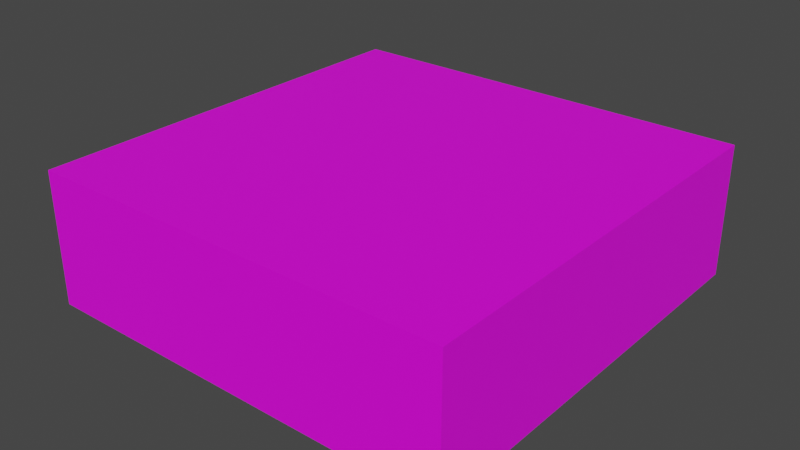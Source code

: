 # Source: test_room.blend  (saved by Blender 2.90.8; exported with 4.5.12 LTS)
import bpy
from mathutils import Matrix  # noqa: F401  (used for matrix-valued properties, if any)

bpy.ops.wm.read_factory_settings(use_empty=True)
scene = bpy.context.scene
scene.name = 'Scene'

# ---- collections
col_collection = bpy.data.collections.new('Collection'); scene.collection.children.link(col_collection)
col_collection_2 = bpy.data.collections.new('Collection 2'); scene.collection.children.link(col_collection_2)
col_collection_4 = bpy.data.collections.new('Collection 4'); scene.collection.children.link(col_collection_4)
col_collection_3 = bpy.data.collections.new('Collection 3'); scene.collection.children.link(col_collection_3)
col_collection_5 = bpy.data.collections.new('Collection 5'); scene.collection.children.link(col_collection_5)

# ---- images (referenced by path relative to the original .blend; pixels are not part of the script)
import os
ASSET_DIR = os.environ.get("B2B_ASSET_DIR", "")  # directory of the original .blend (textures are referenced by path, not embedded)
HERE = os.path.dirname(os.path.abspath(__file__))  # packed textures are extracted next to this script under _unpacked/

def load_image(name, relpath, width, height, colorspace="sRGB"):
    """Load a texture the original file referenced (path relative to the .blend, or extracted next to this script)."""
    p = next((c for c in (os.path.join(HERE, relpath), os.path.join(ASSET_DIR, relpath)) if relpath and os.path.exists(c)), "")
    if p:
        img = bpy.data.images.load(p, check_existing=True)
        img.name = name
    else:  # same state as the original file: an image datablock whose file is absent (Cycles renders it pink)
        img = bpy.data.images.new(name, width, height)
        img.source = "FILE"
        img.filepath = "//" + (relpath or name)
    img.colorspace_settings.name = colorspace
    return img
img_wooden_floor_png = load_image('wooden_floor.png', 'wooden_floor.png', 1024, 1024, 'sRGB')
img_wood_side_png = load_image('wood_side.png', 'wood_side.png', 1024, 1024, 'sRGB')
img_wall_png = load_image('wall.png', 'wall.png', 1024, 1024, 'sRGB')
img_mat_png = load_image('mat.png', 'mat.png', 1024, 1024, 'sRGB')
img_black_void_png = load_image('black_void.png', 'black_void.png', 1024, 1024, 'sRGB')
img_pillar_png = load_image('pillar.png', 'pillar.png', 1024, 1024, 'sRGB')
img_curtain_red_png = load_image('curtain_red.png', 'curtain_red.png', 1024, 1024, 'sRGB')
img_wooden_panel_3_png = load_image('wooden_panel_3.png', 'wooden_panel_3.png', 1024, 1024, 'sRGB')

# ---- materials (node trees are filled in below, after node groups)
mat_wooden_floor = bpy.data.materials.new('wooden_floor')
mat_wooden_floor.use_backface_culling = True
mat_wooden_floor.use_transparent_shadow = False
mat_ceiling = bpy.data.materials.new('ceiling')
mat_ceiling.use_backface_culling = True
mat_ceiling.use_transparent_shadow = False
mat_wall = bpy.data.materials.new('wall')
mat_wall.use_backface_culling = True
mat_wall.use_transparent_shadow = False
mat_mat = bpy.data.materials.new('mat')
mat_mat.use_backface_culling = True
mat_mat.use_transparent_shadow = False
mat_void = bpy.data.materials.new('void')
mat_void.use_backface_culling = True
mat_void.use_transparent_shadow = False
mat_pillar = bpy.data.materials.new('pillar')
mat_pillar.use_backface_culling = True
mat_pillar.use_transparent_shadow = False
mat_curtain_red = bpy.data.materials.new('curtain_red')
mat_curtain_red.use_backface_culling = True
mat_curtain_red.use_transparent_shadow = False
mat_wood_panel_3 = bpy.data.materials.new('wood_panel_3')
mat_wood_panel_3.use_backface_culling = True
mat_wood_panel_3.use_transparent_shadow = False

# ---- material node trees
mat_wooden_floor.use_nodes = True; mat_wooden_floor.node_tree.nodes.clear()
_N = mat_wooden_floor.node_tree.nodes; _L = mat_wooden_floor.node_tree.links
n0 = _N.new('ShaderNodeBsdfPrincipled'); n0.name = 'Principled BSDF'; n0.location = (10, 300)
n0.distribution = 'GGX'
n0.subsurface_method = 'BURLEY'
n0.inputs[3].default_value = 1.45
n0.inputs[27].default_value = (0.0, 0.0, 0.0, 1.0)
n0.inputs[28].default_value = 1.0
n1 = _N.new('ShaderNodeOutputMaterial'); n1.name = 'Material Output'; n1.location = (300, 300)
n2 = _N.new('ShaderNodeTexImage'); n2.name = 'Image Texture'; n2.location = (-280, 280)
n2.image = img_wooden_floor_png
_L.new(n0.outputs[0], n1.inputs[0])
_L.new(n2.outputs[0], n0.inputs[0])
n1.is_active_output = True
mat_ceiling.use_nodes = True; mat_ceiling.node_tree.nodes.clear()
_N = mat_ceiling.node_tree.nodes; _L = mat_ceiling.node_tree.links
n0 = _N.new('ShaderNodeBsdfPrincipled'); n0.name = 'Principled BSDF'; n0.location = (10, 300)
n0.distribution = 'GGX'
n0.subsurface_method = 'BURLEY'
n0.inputs[3].default_value = 1.45
n0.inputs[27].default_value = (0.0, 0.0, 0.0, 1.0)
n0.inputs[28].default_value = 1.0
n1 = _N.new('ShaderNodeOutputMaterial'); n1.name = 'Material Output'; n1.location = (300, 300)
n2 = _N.new('ShaderNodeTexImage'); n2.name = 'Image Texture'; n2.location = (-280, 280)
n2.image = img_wood_side_png
_L.new(n0.outputs[0], n1.inputs[0])
_L.new(n2.outputs[0], n0.inputs[0])
n1.is_active_output = True
mat_wall.use_nodes = True; mat_wall.node_tree.nodes.clear()
_N = mat_wall.node_tree.nodes; _L = mat_wall.node_tree.links
n0 = _N.new('ShaderNodeBsdfPrincipled'); n0.name = 'Principled BSDF'; n0.location = (10, 300)
n0.distribution = 'GGX'
n0.subsurface_method = 'BURLEY'
n0.inputs[3].default_value = 1.45
n0.inputs[27].default_value = (0.0, 0.0, 0.0, 1.0)
n0.inputs[28].default_value = 1.0
n1 = _N.new('ShaderNodeOutputMaterial'); n1.name = 'Material Output'; n1.location = (300, 300)
n2 = _N.new('ShaderNodeTexImage'); n2.name = 'Image Texture'; n2.location = (-280, 280)
n2.image = img_wall_png
_L.new(n0.outputs[0], n1.inputs[0])
_L.new(n2.outputs[0], n0.inputs[0])
n1.is_active_output = True
mat_mat.use_nodes = True; mat_mat.node_tree.nodes.clear()
_N = mat_mat.node_tree.nodes; _L = mat_mat.node_tree.links
n0 = _N.new('ShaderNodeBsdfPrincipled'); n0.name = 'Principled BSDF'; n0.location = (10, 300)
n0.distribution = 'GGX'
n0.subsurface_method = 'BURLEY'
n0.inputs[3].default_value = 1.45
n0.inputs[27].default_value = (0.0, 0.0, 0.0, 1.0)
n0.inputs[28].default_value = 1.0
n1 = _N.new('ShaderNodeOutputMaterial'); n1.name = 'Material Output'; n1.location = (300, 300)
n2 = _N.new('ShaderNodeTexImage'); n2.name = 'Image Texture'; n2.location = (-280, 280)
n2.image = img_mat_png
_L.new(n0.outputs[0], n1.inputs[0])
_L.new(n2.outputs[0], n0.inputs[0])
n1.is_active_output = True
mat_void.use_nodes = True; mat_void.node_tree.nodes.clear()
_N = mat_void.node_tree.nodes; _L = mat_void.node_tree.links
n0 = _N.new('ShaderNodeBsdfPrincipled'); n0.name = 'Principled BSDF'; n0.location = (10, 300)
n0.distribution = 'GGX'
n0.subsurface_method = 'BURLEY'
n0.inputs[3].default_value = 1.45
n0.inputs[27].default_value = (0.0, 0.0, 0.0, 1.0)
n0.inputs[28].default_value = 1.0
n1 = _N.new('ShaderNodeOutputMaterial'); n1.name = 'Material Output'; n1.location = (300, 300)
n2 = _N.new('ShaderNodeTexImage'); n2.name = 'Image Texture'; n2.location = (-280, 280)
n2.image = img_black_void_png
_L.new(n0.outputs[0], n1.inputs[0])
_L.new(n2.outputs[0], n0.inputs[0])
n1.is_active_output = True
mat_pillar.use_nodes = True; mat_pillar.node_tree.nodes.clear()
_N = mat_pillar.node_tree.nodes; _L = mat_pillar.node_tree.links
n0 = _N.new('ShaderNodeBsdfPrincipled'); n0.name = 'Principled BSDF'; n0.location = (10, 300)
n0.distribution = 'GGX'
n0.subsurface_method = 'BURLEY'
n0.inputs[3].default_value = 1.45
n0.inputs[27].default_value = (0.0, 0.0, 0.0, 1.0)
n0.inputs[28].default_value = 1.0
n1 = _N.new('ShaderNodeOutputMaterial'); n1.name = 'Material Output'; n1.location = (300, 300)
n2 = _N.new('ShaderNodeTexImage'); n2.name = 'Image Texture'; n2.location = (-280, 220)
n3 = _N.new('ShaderNodeTexImage'); n3.name = 'Image Texture.001'; n3.location = (-180, 280)
n3.image = img_pillar_png
_L.new(n0.outputs[0], n1.inputs[0])
_L.new(n3.outputs[0], n0.inputs[0])
n1.is_active_output = True
mat_curtain_red.use_nodes = True; mat_curtain_red.node_tree.nodes.clear()
_N = mat_curtain_red.node_tree.nodes; _L = mat_curtain_red.node_tree.links
n0 = _N.new('ShaderNodeBsdfPrincipled'); n0.name = 'Principled BSDF'; n0.location = (10, 300)
n0.distribution = 'GGX'
n0.subsurface_method = 'BURLEY'
n0.inputs[3].default_value = 1.45
n0.inputs[27].default_value = (0.0, 0.0, 0.0, 1.0)
n0.inputs[28].default_value = 1.0
n1 = _N.new('ShaderNodeOutputMaterial'); n1.name = 'Material Output'; n1.location = (300, 300)
n2 = _N.new('ShaderNodeTexImage'); n2.name = 'Image Texture'; n2.location = (-280, 280)
n2.image = img_curtain_red_png
_L.new(n0.outputs[0], n1.inputs[0])
_L.new(n2.outputs[0], n0.inputs[0])
n1.is_active_output = True
mat_wood_panel_3.use_nodes = True; mat_wood_panel_3.node_tree.nodes.clear()
_N = mat_wood_panel_3.node_tree.nodes; _L = mat_wood_panel_3.node_tree.links
n0 = _N.new('ShaderNodeBsdfPrincipled'); n0.name = 'Principled BSDF'; n0.location = (10, 300)
n0.distribution = 'GGX'
n0.subsurface_method = 'BURLEY'
n0.inputs[3].default_value = 1.45
n0.inputs[27].default_value = (0.0, 0.0, 0.0, 1.0)
n0.inputs[28].default_value = 1.0
n1 = _N.new('ShaderNodeOutputMaterial'); n1.name = 'Material Output'; n1.location = (300, 300)
n2 = _N.new('ShaderNodeTexImage'); n2.name = 'Image Texture'; n2.location = (-280, 280)
n2.image = img_wooden_panel_3_png
_L.new(n0.outputs[0], n1.inputs[0])
_L.new(n2.outputs[0], n0.inputs[0])
n1.is_active_output = True

# ---- world
world_world = bpy.data.worlds.new('World'); scene.world = world_world
world_world.use_nodes = True; world_world.node_tree.nodes.clear()
_N = world_world.node_tree.nodes; _L = world_world.node_tree.links
n0 = _N.new('ShaderNodeOutputWorld'); n0.name = 'World Output'; n0.location = (300, 300)
n1 = _N.new('ShaderNodeBackground'); n1.name = 'Background'; n1.location = (10, 300)
n1.inputs[0].default_value = (0.05088, 0.05088, 0.05088, 1.0)
_L.new(n1.outputs[0], n0.inputs[0])
n0.is_active_output = True
world_world.color = (0.05088, 0.05088, 0.05088)
world_world.use_sun_shadow = False
world_world.sun_shadow_jitter_overblur = 0.0

# ---- meshes
me_plane = bpy.data.meshes.new('Plane')
me_plane.from_pydata([(-8.0, -8.0, 0.0), (8.0, -8.0, 0.0), (-8.0, 8.0, 0.0), (8.0, 8.0, 0.0), (-8.0, 1.667, 0.0), (-8.0, -1.667, 0.0), (8.0, -1.667, 0.0), (8.0, 1.667, 0.0), (-1.667, -8.0, 0.0), (1.667, -8.0, 0.0), (1.667, 8.0, 0.0), (-1.667, 8.0, 0.0), (-1.667, -1.667, 0.0), (1.667, -1.667, 0.0), (-1.667, 1.667, 0.0), (1.667, 1.667, 0.0)], [], [(15, 7, 3, 10), (9, 1, 6, 13), (0, 8, 12, 5), (4, 14, 11, 2)])
_uv = me_plane.uv_layers.new(name='UVMap')
_uv.uv.foreach_set('vector', [0.0, 0.0, 0.0, 2.0, 2.0, 2.0, 2.0, 0.0, 0.0, 0.0, 0.0, 2.0, 2.0, 2.0, 2.0, 0.0, 0.0, 0.0, 0.0, 2.0, 2.0, 2.0, 2.0, 0.0, 0.0, 0.0, 0.0, 2.0, 2.0, 2.0, 2.0, 0.0])
me_plane.materials.append(mat_wooden_floor)
me_plane.use_remesh_fix_poles = True
me_plane.use_remesh_preserve_attributes = False
me_plane.use_mirror_vertex_groups = False
me_plane.update()
me_plane_006 = bpy.data.meshes.new('Plane.006')
me_plane_006.from_pydata([(-8.0, -8.0, 5.0), (8.0, -8.0, 5.0), (-8.0, 8.0, 5.0), (8.0, 8.0, 5.0)], [], [(0, 2, 3, 1)])
_uv = me_plane_006.uv_layers.new(name='UVMap')
_uv.uv.foreach_set('vector', [0.0, 0.0, 0.0, 2.0, 2.0, 2.0, 2.0, 0.0])
me_plane_006.materials.append(mat_ceiling)
me_plane_006.use_remesh_fix_poles = True
me_plane_006.use_remesh_preserve_attributes = False
me_plane_006.use_mirror_vertex_groups = False
me_plane_006.update()
me_plane_019 = bpy.data.meshes.new('Plane.019')
me_plane_019.from_pydata([(-8.0, -8.0, 0.0), (8.0, -8.0, 0.0), (-8.0, 8.0, 0.0), (8.0, 8.0, 0.0), (-8.0, 2.0, 0.0), (-8.0, -2.0, 0.0), (8.0, -2.0, 0.0), (8.0, 2.0, 0.0), (-2.0, -8.0, 0.0), (2.0, -8.0, 0.0), (2.0, 8.0, 0.0), (-2.0, 8.0, 0.0), (-8.0, 8.0, 3.5), (-8.0, 2.0, 3.5), (-2.0, 8.0, 3.5), (-8.0, -8.0, 3.5), (-8.0, -2.0, 3.5), (-2.0, -8.0, 3.5), (8.0, -8.0, 3.5), (8.0, -2.0, 3.5), (2.0, -8.0, 3.5), (8.0, 8.0, 3.5), (8.0, 2.0, 3.5), (2.0, 8.0, 3.5), (-8.0, 8.0, 5.0), (-8.0, 2.0, 5.0), (-2.0, 8.0, 5.0), (-8.0, -8.0, 5.0), (-8.0, -2.0, 5.0), (-2.0, -8.0, 5.0), (8.0, -8.0, 5.0), (8.0, -2.0, 5.0), (2.0, -8.0, 5.0), (8.0, 8.0, 5.0), (8.0, 2.0, 5.0), (2.0, 8.0, 5.0)], [], [(2, 12, 13, 4), (11, 14, 12, 2), (0, 15, 17, 8), (5, 16, 15, 0), (1, 18, 19, 6), (9, 20, 18, 1), (3, 21, 23, 10), (7, 22, 21, 3), (18, 20, 32, 30), (21, 22, 34, 33), (17, 15, 27, 29), (13, 12, 24, 25), (19, 18, 30, 31), (15, 16, 28, 27), (23, 21, 33, 35), (12, 14, 26, 24), (22, 19, 31, 34), (20, 17, 29, 32), (25, 28, 16, 13), (35, 26, 14, 23)])
_uv = me_plane_019.uv_layers.new(name='UVMap')
_uv.uv.foreach_set('vector', [0.0, 0.0, 0.0, 1.0, 2.0, 1.0, 2.0, 0.0, 0.0, 0.0, 0.0, 1.0, 2.0, 1.0, 2.0, 0.0, 0.0, 0.0, 0.0, 1.0, 2.0, 1.0, 2.0, 0.0, 0.0, 0.0, 0.0, 1.0, 2.0, 1.0, 2.0, 0.0, 0.0, 0.0, 0.0, 1.0, 2.0, 1.0, 2.0, 0.0, 0.0, 0.0, 0.0, 1.0, 2.0, 1.0, 2.0, 0.0, 0.0, 0.0, 0.0, 1.0, 2.0, 1.0, 2.0, 0.0, 0.0, 0.0, 0.0, 1.0, 2.0, 1.0, 2.0, 0.0, 0.0, 1.0, 0.0, 0.0, 1.0, 0.0, 1.0, 1.0, 0.0, 1.0, 0.0, 0.0, 1.0, 0.0, 1.0, 1.0, 0.0, 1.0, 0.0, 0.0, 1.0, 0.0, 1.0, 1.0, 0.0, 1.0, 0.0, 0.0, 1.0, 0.0, 1.0, 1.0, 0.0, 1.0, 0.0, 0.0, 1.0, 0.0, 1.0, 1.0, 0.0, 1.0, 0.0, 0.0, 1.0, 0.0, 1.0, 1.0, 0.0, 1.0, 0.0, 0.0, 1.0, 0.0, 1.0, 1.0, 0.0, 1.0, 0.0, 0.0, 1.0, 0.0, 1.0, 1.0, 0.0, 0.0, 0.0, 1.0, 1.0, 1.0, 1.0, 0.0, 0.0, 0.0, 0.0, 1.0, 1.0, 1.0, 1.0, 0.0, 1.0, 1.0, 1.0, 0.0, 0.0, 0.0, 0.0, 1.0, 1.0, 1.0, 1.0, 0.0, 0.0, 0.0, 0.0, 1.0])
me_plane_019.materials.append(mat_wall)
me_plane_019.use_remesh_fix_poles = True
me_plane_019.use_remesh_preserve_attributes = False
me_plane_019.use_mirror_vertex_groups = False
me_plane_019.update()
me_plane_021 = bpy.data.meshes.new('Plane.021')
me_plane_021.from_pydata([(-8.0, 1.667, 0.0), (-8.0, -1.667, 0.0), (8.0, -1.667, 0.0), (8.0, 1.667, 0.0), (-1.667, -8.0, 0.0), (1.667, -8.0, 0.0), (1.667, 8.0, 0.0), (-1.667, 8.0, 0.0), (-1.667, -1.667, 0.0), (1.667, -1.667, 0.0), (-1.667, 1.667, 0.0), (1.667, 1.667, 0.0)], [], [(9, 2, 3, 11), (1, 8, 10, 0), (8, 9, 11, 10), (4, 5, 9, 8), (10, 11, 6, 7)])
_uv = me_plane_021.uv_layers.new(name='UVMap')
_uv.uv.foreach_set('vector', [2.0, 0.0001217, 5.8, 0.0001217, 5.8, 1.0, 2.0, 1.0, -3.8, 0.0001217, 0.0001515, 0.0001217, 0.0001515, 1.0, -3.8, 1.0, 0.0001515, 0.0001217, 2.0, 0.0001217, 2.0, 1.0, 0.0001515, 1.0, 0.0001515, -1.9, 2.0, -1.9, 2.0, 0.0001217, 0.0001515, 0.0001217, 0.0001515, 1.0, 2.0, 1.0, 2.0, 2.9, 0.0001506, 2.9])
me_plane_021.materials.append(mat_mat)
me_plane_021.use_remesh_fix_poles = True
me_plane_021.use_remesh_preserve_attributes = False
me_plane_021.use_mirror_vertex_groups = False
me_plane_021.update()
me_plane_002 = bpy.data.meshes.new('Plane.002')
me_plane_002.from_pydata([(1.4, 0.0, 0.0), (-1.4, 0.0, 0.0), (1.4, 0.0, 3.6), (-1.4, 0.0, 3.6)], [], [(0, 2, 3, 1)])
_uv = me_plane_002.uv_layers.new(name='UVMap')
_uv.uv.foreach_set('vector', [0.0, 0.0, 0.0, 1.0, 1.0, 1.0, 1.0, 0.0])
me_plane_002.materials.append(mat_void)
me_plane_002.use_remesh_fix_poles = True
me_plane_002.use_remesh_preserve_attributes = False
me_plane_002.use_mirror_vertex_groups = False
me_plane_002.update()
me_plane_003 = bpy.data.meshes.new('Plane.003')
me_plane_003.from_pydata([(-2.0, -0.6, 0.0), (-1.4, -0.6, 0.0), (-2.0, 0.0, 0.0), (-1.4, 0.0, 0.0), (-2.0, 0.0, 4.0), (-2.0, -0.6, 4.0), (-1.4, -0.6, 4.0), (-1.4, 0.0, 4.0), (1.4, -0.6, 0.0), (2.0, -0.6, 0.0), (1.4, 0.0, 0.0), (2.0, 0.0, 0.0), (1.4, 0.0, 4.0), (1.4, -0.6, 4.0), (2.0, -0.6, 4.0), (2.0, 0.0, 4.0), (-1.4, -0.6, 2.5), (-2.0, -0.6, 2.5), (-1.4, 0.0, 2.5), (-2.0, 0.0, 2.5), (2.0, -0.6, 2.5), (1.4, -0.6, 2.5), (2.0, 0.0, 2.5), (1.4, 0.0, 2.5)], [], [(17, 16, 6, 5), (16, 18, 7, 6), (19, 17, 5, 4), (18, 19, 4, 7), (21, 20, 14, 13), (20, 22, 15, 14), (23, 21, 13, 12), (22, 23, 12, 15), (3, 2, 19, 18), (2, 0, 17, 19), (1, 3, 18, 16), (0, 1, 16, 17), (11, 10, 23, 22), (10, 8, 21, 23), (9, 11, 22, 20), (8, 9, 20, 21), (12, 13, 14, 15), (4, 5, 6, 7)])
_uv = me_plane_003.uv_layers.new(name='UVMap')
_uv.uv.foreach_set('vector', [0.0, 0.879, 1.0, 0.879, 1.0, 1.0, 0.0, 1.0, 0.0, 0.879, 1.0, 0.879, 1.0, 1.0, 0.0, 1.0, 0.0, 0.879, 1.0, 0.879, 1.0, 1.0, 0.0, 1.0, 0.0, 0.879, 1.0, 0.879, 1.0, 1.0, 0.0, 1.0, 0.0, 0.879, 1.0, 0.879, 1.0, 1.0, 0.0, 1.0, 0.0, 0.879, 1.0, 0.879, 1.0, 1.0, 0.0, 1.0, 0.0, 0.879, 1.0, 0.879, 1.0, 1.0, 0.0, 1.0, 0.0, 0.879, 1.0, 0.879, 1.0, 1.0, 0.0, 1.0, 0.0, 0.0, 1.0, 0.0, 1.0, 0.879, 0.0, 0.879, 0.0, 0.0, 1.0, 0.0, 1.0, 0.879, 0.0, 0.879, 0.0, 0.0, 1.0, 0.0, 1.0, 0.879, 0.0, 0.879, 0.0, 0.0, 1.0, 0.0, 1.0, 0.879, 0.0, 0.879, 0.0, 0.0, 1.0, 0.0, 1.0, 0.879, 0.0, 0.879, 0.0, 0.0, 1.0, 0.0, 1.0, 0.879, 0.0, 0.879, 0.0, 0.0, 1.0, 0.0, 1.0, 0.879, 0.0, 0.879, 0.0, 0.0, 1.0, 0.0, 1.0, 0.879, 0.0, 0.879, 0.0, 0.3782, 1.0, 0.3782, 1.0, 1.0, 0.0, 1.0, 0.0, 0.3782, 1.0, 0.3782, 1.0, 1.0, 0.0, 1.0])
me_plane_003.materials.append(mat_pillar)
me_plane_003.use_remesh_fix_poles = True
me_plane_003.use_remesh_preserve_attributes = False
me_plane_003.use_mirror_vertex_groups = False
me_plane_003.update()
me_plane_004 = bpy.data.meshes.new('Plane.004')
me_plane_004.from_pydata([(1.4, -0.3, 1.0), (-1.4, -0.3, 1.0), (1.4, -0.3, 3.6), (-1.4, -0.3, 3.6)], [], [(0, 2, 3, 1)])
_uv = me_plane_004.uv_layers.new(name='UVMap')
_uv.uv.foreach_set('vector', [0.0, 0.0, 0.0, 1.0, 1.0, 1.0, 1.0, 0.0])
me_plane_004.materials.append(mat_curtain_red)
me_plane_004.use_remesh_fix_poles = True
me_plane_004.use_remesh_preserve_attributes = False
me_plane_004.use_mirror_vertex_groups = False
me_plane_004.update()
me_plane_005 = bpy.data.meshes.new('Plane.005')
me_plane_005.from_pydata([(-1.4, -2.235e-08, 3.6), (-1.4, -0.5, 3.6), (-1.4, -2.235e-08, 4.0), (-1.4, -0.5, 4.0), (1.4, -2.235e-08, 3.6), (1.4, -0.5, 3.6), (1.4, -2.235e-08, 4.0), (1.4, -0.5, 4.0)], [], [(6, 2, 3, 7), (1, 5, 7, 3), (2, 6, 4, 0), (0, 4, 5, 1)])
_uv = me_plane_005.uv_layers.new(name='UVMap')
_uv.uv.foreach_set('vector', [-1.192e-07, 0.2675, 1.0, 0.2675, 1.0, 5.96e-08, -1.192e-07, 7.451e-08, -1.192e-07, 0.2675, 1.0, 0.2675, 1.0, 5.96e-08, -1.192e-07, 7.451e-08, -1.192e-07, 0.2675, 1.0, 0.2675, 1.0, 5.96e-08, -1.192e-07, 7.451e-08, -1.192e-07, 0.2675, 1.0, 0.2675, 1.0, 5.96e-08, -1.192e-07, 7.451e-08])
me_plane_005.materials.append(mat_wood_panel_3)
me_plane_005.use_remesh_fix_poles = True
me_plane_005.use_remesh_preserve_attributes = False
me_plane_005.use_mirror_vertex_groups = False
me_plane_005.update()
me_plane_011 = bpy.data.meshes.new('Plane.011')
me_plane_011.from_pydata([(1.4, 0.0, 0.0), (-1.4, 0.0, 0.0), (1.4, 0.0, 3.6), (-1.4, 0.0, 3.6)], [], [(0, 2, 3, 1)])
_uv = me_plane_011.uv_layers.new(name='UVMap')
_uv.uv.foreach_set('vector', [0.0, 0.0, 0.0, 1.0, 1.0, 1.0, 1.0, 0.0])
me_plane_011.materials.append(mat_void)
me_plane_011.use_remesh_fix_poles = True
me_plane_011.use_remesh_preserve_attributes = False
me_plane_011.use_mirror_vertex_groups = False
me_plane_011.update()
me_plane_012 = bpy.data.meshes.new('Plane.012')
me_plane_012.from_pydata([(-2.0, -0.6, 0.0), (-1.4, -0.6, 0.0), (-2.0, 0.0, 0.0), (-1.4, 0.0, 0.0), (-2.0, 0.0, 4.0), (-2.0, -0.6, 4.0), (-1.4, -0.6, 4.0), (-1.4, 0.0, 4.0), (1.4, -0.6, 0.0), (2.0, -0.6, 0.0), (1.4, 0.0, 0.0), (2.0, 0.0, 0.0), (1.4, 0.0, 4.0), (1.4, -0.6, 4.0), (2.0, -0.6, 4.0), (2.0, 0.0, 4.0), (-1.4, -0.6, 2.5), (-2.0, -0.6, 2.5), (-1.4, 0.0, 2.5), (-2.0, 0.0, 2.5), (2.0, -0.6, 2.5), (1.4, -0.6, 2.5), (2.0, 0.0, 2.5), (1.4, 0.0, 2.5)], [], [(17, 16, 6, 5), (16, 18, 7, 6), (19, 17, 5, 4), (18, 19, 4, 7), (21, 20, 14, 13), (20, 22, 15, 14), (23, 21, 13, 12), (22, 23, 12, 15), (3, 2, 19, 18), (2, 0, 17, 19), (1, 3, 18, 16), (0, 1, 16, 17), (11, 10, 23, 22), (10, 8, 21, 23), (9, 11, 22, 20), (8, 9, 20, 21), (12, 13, 14, 15), (4, 5, 6, 7)])
_uv = me_plane_012.uv_layers.new(name='UVMap')
_uv.uv.foreach_set('vector', [0.0, 0.879, 1.0, 0.879, 1.0, 1.0, 0.0, 1.0, 0.0, 0.879, 1.0, 0.879, 1.0, 1.0, 0.0, 1.0, 0.0, 0.879, 1.0, 0.879, 1.0, 1.0, 0.0, 1.0, 0.0, 0.879, 1.0, 0.879, 1.0, 1.0, 0.0, 1.0, 0.0, 0.879, 1.0, 0.879, 1.0, 1.0, 0.0, 1.0, 0.0, 0.879, 1.0, 0.879, 1.0, 1.0, 0.0, 1.0, 0.0, 0.879, 1.0, 0.879, 1.0, 1.0, 0.0, 1.0, 0.0, 0.879, 1.0, 0.879, 1.0, 1.0, 0.0, 1.0, 0.0, 0.0, 1.0, 0.0, 1.0, 0.879, 0.0, 0.879, 0.0, 0.0, 1.0, 0.0, 1.0, 0.879, 0.0, 0.879, 0.0, 0.0, 1.0, 0.0, 1.0, 0.879, 0.0, 0.879, 0.0, 0.0, 1.0, 0.0, 1.0, 0.879, 0.0, 0.879, 0.0, 0.0, 1.0, 0.0, 1.0, 0.879, 0.0, 0.879, 0.0, 0.0, 1.0, 0.0, 1.0, 0.879, 0.0, 0.879, 0.0, 0.0, 1.0, 0.0, 1.0, 0.879, 0.0, 0.879, 0.0, 0.0, 1.0, 0.0, 1.0, 0.879, 0.0, 0.879, 0.0, 0.3782, 1.0, 0.3782, 1.0, 1.0, 0.0, 1.0, 0.0, 0.3782, 1.0, 0.3782, 1.0, 1.0, 0.0, 1.0])
me_plane_012.materials.append(mat_pillar)
me_plane_012.use_remesh_fix_poles = True
me_plane_012.use_remesh_preserve_attributes = False
me_plane_012.use_mirror_vertex_groups = False
me_plane_012.update()
me_plane_013 = bpy.data.meshes.new('Plane.013')
me_plane_013.from_pydata([(1.4, -0.3, 1.0), (-1.4, -0.3, 1.0), (1.4, -0.3, 3.6), (-1.4, -0.3, 3.6)], [], [(0, 2, 3, 1)])
_uv = me_plane_013.uv_layers.new(name='UVMap')
_uv.uv.foreach_set('vector', [0.0, 0.0, 0.0, 1.0, 1.0, 1.0, 1.0, 0.0])
me_plane_013.materials.append(mat_curtain_red)
me_plane_013.use_remesh_fix_poles = True
me_plane_013.use_remesh_preserve_attributes = False
me_plane_013.use_mirror_vertex_groups = False
me_plane_013.update()
me_plane_014 = bpy.data.meshes.new('Plane.014')
me_plane_014.from_pydata([(-1.4, -2.235e-08, 3.6), (-1.4, -0.5, 3.6), (-1.4, -2.235e-08, 4.0), (-1.4, -0.5, 4.0), (1.4, -2.235e-08, 3.6), (1.4, -0.5, 3.6), (1.4, -2.235e-08, 4.0), (1.4, -0.5, 4.0)], [], [(6, 2, 3, 7), (1, 5, 7, 3), (2, 6, 4, 0), (0, 4, 5, 1)])
_uv = me_plane_014.uv_layers.new(name='UVMap')
_uv.uv.foreach_set('vector', [-1.192e-07, 0.2675, 1.0, 0.2675, 1.0, 5.96e-08, -1.192e-07, 7.451e-08, -1.192e-07, 0.2675, 1.0, 0.2675, 1.0, 5.96e-08, -1.192e-07, 7.451e-08, -1.192e-07, 0.2675, 1.0, 0.2675, 1.0, 5.96e-08, -1.192e-07, 7.451e-08, -1.192e-07, 0.2675, 1.0, 0.2675, 1.0, 5.96e-08, -1.192e-07, 7.451e-08])
me_plane_014.materials.append(mat_wood_panel_3)
me_plane_014.use_remesh_fix_poles = True
me_plane_014.use_remesh_preserve_attributes = False
me_plane_014.use_mirror_vertex_groups = False
me_plane_014.update()
me_plane_007 = bpy.data.meshes.new('Plane.007')
me_plane_007.from_pydata([(1.4, 0.0, 0.0), (-1.4, 0.0, 0.0), (1.4, 0.0, 3.6), (-1.4, 0.0, 3.6)], [], [(0, 2, 3, 1)])
_uv = me_plane_007.uv_layers.new(name='UVMap')
_uv.uv.foreach_set('vector', [0.0, 0.0, 0.0, 1.0, 1.0, 1.0, 1.0, 0.0])
me_plane_007.materials.append(mat_void)
me_plane_007.use_remesh_fix_poles = True
me_plane_007.use_remesh_preserve_attributes = False
me_plane_007.use_mirror_vertex_groups = False
me_plane_007.update()
me_plane_008 = bpy.data.meshes.new('Plane.008')
me_plane_008.from_pydata([(-2.0, -0.6, 0.0), (-1.4, -0.6, 0.0), (-2.0, 0.0, 0.0), (-1.4, 0.0, 0.0), (-2.0, 0.0, 4.0), (-2.0, -0.6, 4.0), (-1.4, -0.6, 4.0), (-1.4, 0.0, 4.0), (1.4, -0.6, 0.0), (2.0, -0.6, 0.0), (1.4, 0.0, 0.0), (2.0, 0.0, 0.0), (1.4, 0.0, 4.0), (1.4, -0.6, 4.0), (2.0, -0.6, 4.0), (2.0, 0.0, 4.0), (-1.4, -0.6, 2.5), (-2.0, -0.6, 2.5), (-1.4, 0.0, 2.5), (-2.0, 0.0, 2.5), (2.0, -0.6, 2.5), (1.4, -0.6, 2.5), (2.0, 0.0, 2.5), (1.4, 0.0, 2.5)], [], [(17, 16, 6, 5), (16, 18, 7, 6), (19, 17, 5, 4), (18, 19, 4, 7), (21, 20, 14, 13), (20, 22, 15, 14), (23, 21, 13, 12), (22, 23, 12, 15), (3, 2, 19, 18), (2, 0, 17, 19), (1, 3, 18, 16), (0, 1, 16, 17), (11, 10, 23, 22), (10, 8, 21, 23), (9, 11, 22, 20), (8, 9, 20, 21), (12, 13, 14, 15), (4, 5, 6, 7)])
_uv = me_plane_008.uv_layers.new(name='UVMap')
_uv.uv.foreach_set('vector', [0.0, 0.879, 1.0, 0.879, 1.0, 1.0, 0.0, 1.0, 0.0, 0.879, 1.0, 0.879, 1.0, 1.0, 0.0, 1.0, 0.0, 0.879, 1.0, 0.879, 1.0, 1.0, 0.0, 1.0, 0.0, 0.879, 1.0, 0.879, 1.0, 1.0, 0.0, 1.0, 0.0, 0.879, 1.0, 0.879, 1.0, 1.0, 0.0, 1.0, 0.0, 0.879, 1.0, 0.879, 1.0, 1.0, 0.0, 1.0, 0.0, 0.879, 1.0, 0.879, 1.0, 1.0, 0.0, 1.0, 0.0, 0.879, 1.0, 0.879, 1.0, 1.0, 0.0, 1.0, 0.0, 0.0, 1.0, 0.0, 1.0, 0.879, 0.0, 0.879, 0.0, 0.0, 1.0, 0.0, 1.0, 0.879, 0.0, 0.879, 0.0, 0.0, 1.0, 0.0, 1.0, 0.879, 0.0, 0.879, 0.0, 0.0, 1.0, 0.0, 1.0, 0.879, 0.0, 0.879, 0.0, 0.0, 1.0, 0.0, 1.0, 0.879, 0.0, 0.879, 0.0, 0.0, 1.0, 0.0, 1.0, 0.879, 0.0, 0.879, 0.0, 0.0, 1.0, 0.0, 1.0, 0.879, 0.0, 0.879, 0.0, 0.0, 1.0, 0.0, 1.0, 0.879, 0.0, 0.879, 0.0, 0.3782, 1.0, 0.3782, 1.0, 1.0, 0.0, 1.0, 0.0, 0.3782, 1.0, 0.3782, 1.0, 1.0, 0.0, 1.0])
me_plane_008.materials.append(mat_pillar)
me_plane_008.use_remesh_fix_poles = True
me_plane_008.use_remesh_preserve_attributes = False
me_plane_008.use_mirror_vertex_groups = False
me_plane_008.update()
me_plane_009 = bpy.data.meshes.new('Plane.009')
me_plane_009.from_pydata([(1.4, -0.3, 1.0), (-1.4, -0.3, 1.0), (1.4, -0.3, 3.6), (-1.4, -0.3, 3.6)], [], [(0, 2, 3, 1)])
_uv = me_plane_009.uv_layers.new(name='UVMap')
_uv.uv.foreach_set('vector', [0.0, 0.0, 0.0, 1.0, 1.0, 1.0, 1.0, 0.0])
me_plane_009.materials.append(mat_curtain_red)
me_plane_009.use_remesh_fix_poles = True
me_plane_009.use_remesh_preserve_attributes = False
me_plane_009.use_mirror_vertex_groups = False
me_plane_009.update()
me_plane_010 = bpy.data.meshes.new('Plane.010')
me_plane_010.from_pydata([(-1.4, -2.235e-08, 3.6), (-1.4, -0.5, 3.6), (-1.4, -2.235e-08, 4.0), (-1.4, -0.5, 4.0), (1.4, -2.235e-08, 3.6), (1.4, -0.5, 3.6), (1.4, -2.235e-08, 4.0), (1.4, -0.5, 4.0)], [], [(6, 2, 3, 7), (1, 5, 7, 3), (2, 6, 4, 0), (0, 4, 5, 1)])
_uv = me_plane_010.uv_layers.new(name='UVMap')
_uv.uv.foreach_set('vector', [-1.192e-07, 0.2675, 1.0, 0.2675, 1.0, 5.96e-08, -1.192e-07, 7.451e-08, -1.192e-07, 0.2675, 1.0, 0.2675, 1.0, 5.96e-08, -1.192e-07, 7.451e-08, -1.192e-07, 0.2675, 1.0, 0.2675, 1.0, 5.96e-08, -1.192e-07, 7.451e-08, -1.192e-07, 0.2675, 1.0, 0.2675, 1.0, 5.96e-08, -1.192e-07, 7.451e-08])
me_plane_010.materials.append(mat_wood_panel_3)
me_plane_010.use_remesh_fix_poles = True
me_plane_010.use_remesh_preserve_attributes = False
me_plane_010.use_mirror_vertex_groups = False
me_plane_010.update()
me_plane_015 = bpy.data.meshes.new('Plane.015')
me_plane_015.from_pydata([(1.4, 0.0, 0.0), (-1.4, 0.0, 0.0), (1.4, 0.0, 3.6), (-1.4, 0.0, 3.6)], [], [(0, 2, 3, 1)])
_uv = me_plane_015.uv_layers.new(name='UVMap')
_uv.uv.foreach_set('vector', [0.0, 0.0, 0.0, 1.0, 1.0, 1.0, 1.0, 0.0])
me_plane_015.materials.append(mat_void)
me_plane_015.use_remesh_fix_poles = True
me_plane_015.use_remesh_preserve_attributes = False
me_plane_015.use_mirror_vertex_groups = False
me_plane_015.update()
me_plane_016 = bpy.data.meshes.new('Plane.016')
me_plane_016.from_pydata([(-2.0, -0.6, 0.0), (-1.4, -0.6, 0.0), (-2.0, 0.0, 0.0), (-1.4, 0.0, 0.0), (-2.0, 0.0, 4.0), (-2.0, -0.6, 4.0), (-1.4, -0.6, 4.0), (-1.4, 0.0, 4.0), (1.4, -0.6, 0.0), (2.0, -0.6, 0.0), (1.4, 0.0, 0.0), (2.0, 0.0, 0.0), (1.4, 0.0, 4.0), (1.4, -0.6, 4.0), (2.0, -0.6, 4.0), (2.0, 0.0, 4.0), (-1.4, -0.6, 2.5), (-2.0, -0.6, 2.5), (-1.4, 0.0, 2.5), (-2.0, 0.0, 2.5), (2.0, -0.6, 2.5), (1.4, -0.6, 2.5), (2.0, 0.0, 2.5), (1.4, 0.0, 2.5)], [], [(17, 16, 6, 5), (16, 18, 7, 6), (19, 17, 5, 4), (18, 19, 4, 7), (21, 20, 14, 13), (20, 22, 15, 14), (23, 21, 13, 12), (22, 23, 12, 15), (3, 2, 19, 18), (2, 0, 17, 19), (1, 3, 18, 16), (0, 1, 16, 17), (11, 10, 23, 22), (10, 8, 21, 23), (9, 11, 22, 20), (8, 9, 20, 21), (12, 13, 14, 15), (4, 5, 6, 7)])
_uv = me_plane_016.uv_layers.new(name='UVMap')
_uv.uv.foreach_set('vector', [0.0, 0.879, 1.0, 0.879, 1.0, 1.0, 0.0, 1.0, 0.0, 0.879, 1.0, 0.879, 1.0, 1.0, 0.0, 1.0, 0.0, 0.879, 1.0, 0.879, 1.0, 1.0, 0.0, 1.0, 0.0, 0.879, 1.0, 0.879, 1.0, 1.0, 0.0, 1.0, 0.0, 0.879, 1.0, 0.879, 1.0, 1.0, 0.0, 1.0, 0.0, 0.879, 1.0, 0.879, 1.0, 1.0, 0.0, 1.0, 0.0, 0.879, 1.0, 0.879, 1.0, 1.0, 0.0, 1.0, 0.0, 0.879, 1.0, 0.879, 1.0, 1.0, 0.0, 1.0, 0.0, 0.0, 1.0, 0.0, 1.0, 0.879, 0.0, 0.879, 0.0, 0.0, 1.0, 0.0, 1.0, 0.879, 0.0, 0.879, 0.0, 0.0, 1.0, 0.0, 1.0, 0.879, 0.0, 0.879, 0.0, 0.0, 1.0, 0.0, 1.0, 0.879, 0.0, 0.879, 0.0, 0.0, 1.0, 0.0, 1.0, 0.879, 0.0, 0.879, 0.0, 0.0, 1.0, 0.0, 1.0, 0.879, 0.0, 0.879, 0.0, 0.0, 1.0, 0.0, 1.0, 0.879, 0.0, 0.879, 0.0, 0.0, 1.0, 0.0, 1.0, 0.879, 0.0, 0.879, 0.0, 0.3782, 1.0, 0.3782, 1.0, 1.0, 0.0, 1.0, 0.0, 0.3782, 1.0, 0.3782, 1.0, 1.0, 0.0, 1.0])
me_plane_016.materials.append(mat_pillar)
me_plane_016.use_remesh_fix_poles = True
me_plane_016.use_remesh_preserve_attributes = False
me_plane_016.use_mirror_vertex_groups = False
me_plane_016.update()
me_plane_017 = bpy.data.meshes.new('Plane.017')
me_plane_017.from_pydata([(1.4, -0.3, 1.0), (-1.4, -0.3, 1.0), (1.4, -0.3, 3.6), (-1.4, -0.3, 3.6)], [], [(0, 2, 3, 1)])
_uv = me_plane_017.uv_layers.new(name='UVMap')
_uv.uv.foreach_set('vector', [0.0, 0.0, 0.0, 1.0, 1.0, 1.0, 1.0, 0.0])
me_plane_017.materials.append(mat_curtain_red)
me_plane_017.use_remesh_fix_poles = True
me_plane_017.use_remesh_preserve_attributes = False
me_plane_017.use_mirror_vertex_groups = False
me_plane_017.update()
me_plane_018 = bpy.data.meshes.new('Plane.018')
me_plane_018.from_pydata([(-1.4, -2.235e-08, 3.6), (-1.4, -0.5, 3.6), (-1.4, -2.235e-08, 4.0), (-1.4, -0.5, 4.0), (1.4, -2.235e-08, 3.6), (1.4, -0.5, 3.6), (1.4, -2.235e-08, 4.0), (1.4, -0.5, 4.0)], [], [(6, 2, 3, 7), (1, 5, 7, 3), (2, 6, 4, 0), (0, 4, 5, 1)])
_uv = me_plane_018.uv_layers.new(name='UVMap')
_uv.uv.foreach_set('vector', [-1.192e-07, 0.2675, 1.0, 0.2675, 1.0, 5.96e-08, -1.192e-07, 7.451e-08, -1.192e-07, 0.2675, 1.0, 0.2675, 1.0, 5.96e-08, -1.192e-07, 7.451e-08, -1.192e-07, 0.2675, 1.0, 0.2675, 1.0, 5.96e-08, -1.192e-07, 7.451e-08, -1.192e-07, 0.2675, 1.0, 0.2675, 1.0, 5.96e-08, -1.192e-07, 7.451e-08])
me_plane_018.materials.append(mat_wood_panel_3)
me_plane_018.use_remesh_fix_poles = True
me_plane_018.use_remesh_preserve_attributes = False
me_plane_018.use_mirror_vertex_groups = False
me_plane_018.update()

# ---- objects
ob_plane = bpy.data.objects.new('Plane', me_plane)
ob_plane_006 = bpy.data.objects.new('Plane.006', me_plane_006)
ob_plane_018 = bpy.data.objects.new('Plane.018', me_plane_019)
ob_plane_019 = bpy.data.objects.new('Plane.019', me_plane_021)
ob_plane_002 = bpy.data.objects.new('Plane.002', me_plane_002)
ob_plane_003 = bpy.data.objects.new('Plane.003', me_plane_003)
ob_plane_004 = bpy.data.objects.new('Plane.004', me_plane_004)
ob_plane_005 = bpy.data.objects.new('Plane.005', me_plane_005)
ob_plane_010 = bpy.data.objects.new('Plane.010', me_plane_011)
ob_plane_011 = bpy.data.objects.new('Plane.011', me_plane_012)
ob_plane_012 = bpy.data.objects.new('Plane.012', me_plane_013)
ob_plane_013 = bpy.data.objects.new('Plane.013', me_plane_014)
ob_plane_001 = bpy.data.objects.new('Plane.001', me_plane_007)
ob_plane_007 = bpy.data.objects.new('Plane.007', me_plane_008)
ob_plane_008 = bpy.data.objects.new('Plane.008', me_plane_009)
ob_plane_009 = bpy.data.objects.new('Plane.009', me_plane_010)
ob_plane_014 = bpy.data.objects.new('Plane.014', me_plane_015)
ob_plane_015 = bpy.data.objects.new('Plane.015', me_plane_016)
ob_plane_016 = bpy.data.objects.new('Plane.016', me_plane_017)
ob_plane_017 = bpy.data.objects.new('Plane.017', me_plane_018)

# ---- transforms, parenting, visibility, modifiers, constraints
ob_plane.location = (0.0, 0.0, 0.0)
ob_plane.lineart.crease_threshold = 0.0
ob_plane_006.location = (0.0, 0.0, 0.0)
ob_plane_006.lineart.crease_threshold = 0.0
ob_plane_018.location = (0.0, 0.0, 0.0)
ob_plane_018.lineart.crease_threshold = 0.0
ob_plane_019.location = (0.0, 0.0, 0.0)
ob_plane_019.lineart.crease_threshold = 0.0
ob_plane_002.location = (0.0, 8.0, 0.0)
ob_plane_002.lineart.crease_threshold = 0.0
ob_plane_003.location = (0.0, 8.0, 0.0)
ob_plane_003.lineart.crease_threshold = 0.0
ob_plane_004.location = (0.0, 8.0, 0.0)
ob_plane_004.lineart.crease_threshold = 0.0
ob_plane_005.location = (0.0, 8.0, 0.0)
ob_plane_005.lineart.crease_threshold = 0.0
ob_plane_010.location = (8.0, 0.0, 0.0)
ob_plane_010.rotation_euler = (0.0, -0.0, -1.571)
ob_plane_010.lineart.crease_threshold = 0.0
ob_plane_011.location = (8.0, 0.0, 0.0)
ob_plane_011.rotation_euler = (0.0, -0.0, -1.571)
ob_plane_011.lineart.crease_threshold = 0.0
ob_plane_012.location = (8.0, 0.0, 0.0)
ob_plane_012.rotation_euler = (0.0, -0.0, -1.571)
ob_plane_012.lineart.crease_threshold = 0.0
ob_plane_013.location = (8.0, 0.0, 0.0)
ob_plane_013.rotation_euler = (0.0, -0.0, -1.571)
ob_plane_013.lineart.crease_threshold = 0.0
ob_plane_001.location = (0.0, -8.0, 0.0)
ob_plane_001.rotation_euler = (0.0, -0.0, -3.142)
ob_plane_001.lineart.crease_threshold = 0.0
ob_plane_007.location = (0.0, -8.0, 0.0)
ob_plane_007.rotation_euler = (0.0, -0.0, -3.142)
ob_plane_007.lineart.crease_threshold = 0.0
ob_plane_008.location = (0.0, -8.0, 0.0)
ob_plane_008.rotation_euler = (0.0, -0.0, -3.142)
ob_plane_008.lineart.crease_threshold = 0.0
ob_plane_009.location = (0.0, -8.0, 0.0)
ob_plane_009.rotation_euler = (0.0, -0.0, -3.142)
ob_plane_009.lineart.crease_threshold = 0.0
ob_plane_014.location = (-8.0, 0.0, 0.0)
ob_plane_014.rotation_euler = (0.0, -0.0, -4.712)
ob_plane_014.lineart.crease_threshold = 0.0
ob_plane_015.location = (-8.0, 0.0, 0.0)
ob_plane_015.rotation_euler = (0.0, -0.0, -4.712)
ob_plane_015.lineart.crease_threshold = 0.0
ob_plane_016.location = (-8.0, 0.0, 0.0)
ob_plane_016.rotation_euler = (0.0, -0.0, -4.712)
ob_plane_016.lineart.crease_threshold = 0.0
ob_plane_017.location = (-8.0, 0.0, 0.0)
ob_plane_017.rotation_euler = (0.0, -0.0, -4.712)
ob_plane_017.lineart.crease_threshold = 0.0

# ---- collection membership
col_collection.objects.link(ob_plane)
col_collection.objects.link(ob_plane_006)
col_collection.objects.link(ob_plane_018)
col_collection.objects.link(ob_plane_019)
col_collection_2.objects.link(ob_plane_002)
col_collection_2.objects.link(ob_plane_003)
col_collection_2.objects.link(ob_plane_004)
col_collection_2.objects.link(ob_plane_005)
col_collection_4.objects.link(ob_plane_010)
col_collection_4.objects.link(ob_plane_011)
col_collection_4.objects.link(ob_plane_012)
col_collection_4.objects.link(ob_plane_013)
col_collection_3.objects.link(ob_plane_001)
col_collection_3.objects.link(ob_plane_007)
col_collection_3.objects.link(ob_plane_008)
col_collection_3.objects.link(ob_plane_009)
col_collection_5.objects.link(ob_plane_014)
col_collection_5.objects.link(ob_plane_015)
col_collection_5.objects.link(ob_plane_016)
col_collection_5.objects.link(ob_plane_017)

# ---- scene / render settings (as saved in the file)
scene.frame_start = 1; scene.frame_end = 250; scene.frame_set(1)
scene.render.engine = 'BLENDER_EEVEE_NEXT'
scene.cycles.use_denoising = False
scene.cycles.samples = 128
scene.cycles.sampling_pattern = 'TABULATED_SOBOL'
scene.cycles.use_adaptive_sampling = False
scene.cycles.use_light_tree = False
scene.view_settings.view_transform = 'Filmic'
bpy.context.view_layer.update()

# ---- added for rendering (the .blend has no active camera and no usable light): camera, sun
cam_auto = bpy.data.cameras.new('AutoCamera')
cam_auto.lens = 50.0
cam_auto.sensor_width = 36.0
cam_auto.clip_end = 1000.0
ob_auto_camera = bpy.data.objects.new('AutoCamera', cam_auto)
scene.collection.objects.link(ob_auto_camera)
ob_auto_camera.location = (21.4405, -25.7286, 19.6524)
ob_auto_camera.rotation_euler = (1.09748, -7.21219e-08, 0.694738)
scene.camera = ob_auto_camera
light_auto_sun = bpy.data.lights.new('AutoSun', 'SUN')
light_auto_sun.energy = 3.0
light_auto_sun.angle = 0.0523599
ob_auto_sun = bpy.data.objects.new('AutoSun', light_auto_sun)
scene.collection.objects.link(ob_auto_sun)
ob_auto_sun.rotation_euler = (0.872665, 0.174533, 0.523599)
bpy.context.view_layer.update()
